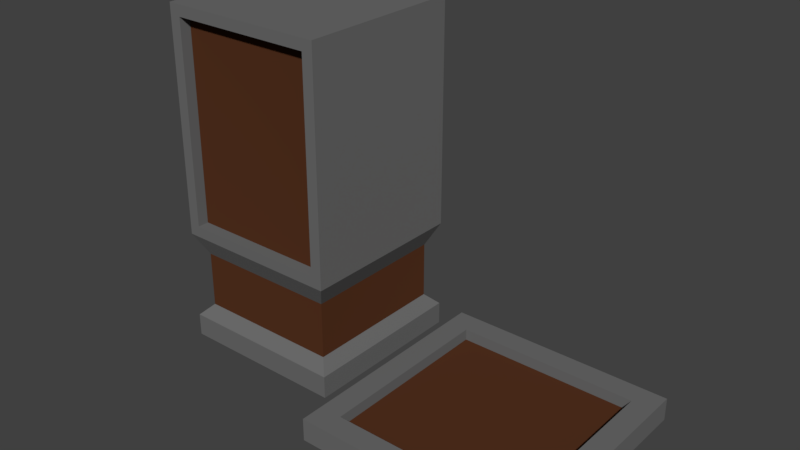 # Source: Vendor.blend  (saved by Blender 2.80.75; exported with 4.5.12 LTS)
import bpy
from mathutils import Matrix  # noqa: F401  (used for matrix-valued properties, if any)

bpy.ops.wm.read_factory_settings(use_empty=True)
scene = bpy.context.scene
scene.name = 'Scene'

# ---- collections
col_collection_1 = bpy.data.collections.new('Collection 1'); scene.collection.children.link(col_collection_1)

# ---- materials (node trees are filled in below, after node groups)
mat_stone = bpy.data.materials.new('Stone')
mat_stone.alpha_threshold = 0.0
mat_stone.diffuse_color = (0.1523, 0.1523, 0.1523, 1.0)
mat_stone.roughness = 0.5
mat_stone.line_color = (0.0, 0.0, 0.0, 1.0)
mat_wood = bpy.data.materials.new('Wood')
mat_wood.diffuse_color = (0.1149, 0.04128, 0.01371, 1.0)

# ---- material node trees
mat_wood.use_nodes = True; mat_wood.node_tree.nodes.clear()
_N = mat_wood.node_tree.nodes; _L = mat_wood.node_tree.links
n0 = _N.new('ShaderNodeOutputMaterial'); n0.name = 'Material Output'; n0.location = (300, 300)
n1 = _N.new('ShaderNodeBsdfDiffuse'); n1.name = 'Diffuse BSDF'; n1.location = (10, 300)
n1.inputs[0].default_value = (0.07324, 0.02555, 0.01122, 1.0)
n1.inputs[1].default_value = 0.5
_L.new(n1.outputs[0], n0.inputs[0])
n0.is_active_output = True

# ---- world
world_world = bpy.data.worlds.new('World'); scene.world = world_world
world_world.color = (0.05088, 0.05088, 0.05088)
world_world.use_sun_shadow = False
world_world.sun_shadow_jitter_overblur = 0.0

# ---- meshes
me_cube_002 = bpy.data.meshes.new('Cube.002')
me_cube_002.from_pydata([(0.75, 1.5, 0.0), (0.75, 0.0, 0.0), (0.75, 1.5, 3.0), (0.75, -5.96e-07, 3.0), (0.0, 1.5, 0.0), (0.0, 1.192e-07, 0.0), (0.0, 1.5, 3.0), (0.0, -1.192e-07, 3.0), (0.75, 1.5, 0.2), (0.75, -2.98e-07, 0.2), (0.0, 1.5, 0.2), (0.0, 0.0, 0.2), (0.65, 1.4, 0.3), (0.65, 0.1, 0.3), (0.0, 1.4, 0.3), (0.0, 0.1, 0.3), (0.75, 1.5, 1.0), (0.75, -5.215e-07, 1.0), (0.0, 1.5, 1.0), (0.0, -8.941e-08, 1.0), (0.0, 0.1, 0.8), (0.65, 1.4, 0.8), (0.65, 0.1, 0.8), (0.0, 1.4, 0.8), (0.65, -5.215e-07, 1.1), (0.65, -5.96e-07, 2.9), (0.0, -1.192e-07, 2.9), (0.0, -8.941e-08, 1.1), (0.65, 0.1, 1.1), (0.65, 0.1, 2.9), (0.0, 0.1, 2.9), (0.0, 0.1, 1.1)], [], [(16, 2, 3, 17), (8, 0, 4, 10), (17, 3, 25, 24), (3, 2, 6, 7), (0, 1, 5, 4), (1, 9, 11, 5), (12, 8, 10, 14), (0, 8, 9, 1), (21, 12, 14, 23), (9, 13, 15, 11), (8, 12, 13, 9), (2, 16, 18, 6), (22, 17, 19, 20), (21, 16, 17, 22), (12, 21, 22, 13), (16, 21, 23, 18), (27, 24, 28, 31), (19, 17, 24, 27), (3, 7, 26, 25), (28, 29, 30, 31), (25, 26, 30, 29), (24, 25, 29, 28), (15, 13, 22, 20)])
me_cube_002.polygons.foreach_set('material_index', [0, 0, 0, 0, 0, 0, 0, 0, 1, 0, 0, 0, 0, 0, 1, 0, 0, 0, 0, 1, 0, 0, 1])
me_cube_002.materials.append(mat_stone)
me_cube_002.materials.append(mat_wood)
me_cube_002.use_remesh_preserve_volume = False
me_cube_002.use_remesh_preserve_attributes = False
me_cube_002.use_mirror_vertex_groups = False
me_cube_002.update()
me_cube_003 = bpy.data.meshes.new('Cube.003')
me_cube_003.from_pydata([(1.0, 1.0, 0.0), (1.0, -1.0, 0.0), (0.0, 1.0, 0.0), (0.0, -1.0, 0.0), (1.0, 1.0, 0.2), (1.0, -1.0, 0.2), (0.0, 1.0, 0.2), (0.0, -1.0, 0.2), (0.8, 0.8, 0.2), (0.8, -0.8, 0.2), (0.0, 0.8, 0.2), (0.0, -0.8, 0.2), (0.8, 0.8, 0.1), (0.8, -0.8, 0.1), (0.0, 0.8, 0.1), (0.0, -0.8, 0.1)], [], [(0, 1, 3, 2), (4, 8, 9, 5), (1, 5, 7, 3), (0, 4, 5, 1), (2, 6, 4, 0), (8, 10, 14, 12), (6, 10, 8, 4), (5, 9, 11, 7), (12, 14, 15, 13), (11, 9, 13, 15), (9, 8, 12, 13)])
me_cube_003.polygons.foreach_set('material_index', [0, 0, 0, 0, 0, 0, 0, 0, 1, 0, 0])
me_cube_003.materials.append(mat_stone)
me_cube_003.materials.append(mat_wood)
me_cube_003.use_remesh_preserve_volume = False
me_cube_003.use_remesh_preserve_attributes = False
me_cube_003.use_mirror_vertex_groups = False
me_cube_003.update()

# ---- objects
ob_cube_002 = bpy.data.objects.new('Cube.002', me_cube_002)
ob_cube_003 = bpy.data.objects.new('Cube.003', me_cube_003)

# ---- transforms, parenting, visibility, modifiers, constraints
ob_cube_002.location = (0.0, 0.0, 0.0)
ob_cube_002.lock_rotations_4d = False
ob_cube_002.empty_display_type = 'ARROWS'
ob_cube_002.lineart.crease_threshold = 0.0
_m = ob_cube_002.modifiers.new('Mirror', 'MIRROR')
_m.use_clip = True
ob_cube_003.location = (2.0, 0.5, 0.0)
ob_cube_003.lock_rotations_4d = False
ob_cube_003.empty_display_type = 'ARROWS'
ob_cube_003.lineart.crease_threshold = 0.0
_m = ob_cube_003.modifiers.new('Mirror', 'MIRROR')
_m.use_clip = True

# ---- collection membership
col_collection_1.objects.link(ob_cube_002)
col_collection_1.objects.link(ob_cube_003)

# ---- scene / render settings (as saved in the file)
scene.frame_start = 1; scene.frame_end = 250; scene.frame_set(1)
scene.render.engine = 'CYCLES'
scene.render.fps = 60
scene.render.dither_intensity = 0.0
scene.cycles.use_denoising = False
scene.cycles.samples = 256
scene.cycles.sampling_pattern = 'TABULATED_SOBOL'
scene.cycles.use_adaptive_sampling = False
scene.cycles.use_light_tree = False
scene.cycles.max_bounces = 5
scene.cycles.diffuse_bounces = 6
scene.cycles.glossy_bounces = 6
scene.cycles.transmission_bounces = 6
scene.cycles.volume_bounces = 6
scene.view_settings.view_transform = 'Standard'
bpy.context.view_layer.update()

# ---- added for rendering (the .blend has no active camera and no usable light): camera, sun
cam_auto = bpy.data.cameras.new('AutoCamera')
cam_auto.lens = 50.0
cam_auto.sensor_width = 36.0
cam_auto.clip_end = 1000.0
ob_auto_camera = bpy.data.objects.new('AutoCamera', cam_auto)
scene.collection.objects.link(ob_auto_camera)
ob_auto_camera.location = (5.93817, -5.2758, 5.35054)
ob_auto_camera.rotation_euler = (1.09748, -7.21219e-08, 0.694738)
scene.camera = ob_auto_camera
light_auto_sun = bpy.data.lights.new('AutoSun', 'SUN')
light_auto_sun.energy = 3.0
light_auto_sun.angle = 0.0523599
ob_auto_sun = bpy.data.objects.new('AutoSun', light_auto_sun)
scene.collection.objects.link(ob_auto_sun)
ob_auto_sun.rotation_euler = (0.872665, 0.174533, 0.523599)
bpy.context.view_layer.update()
